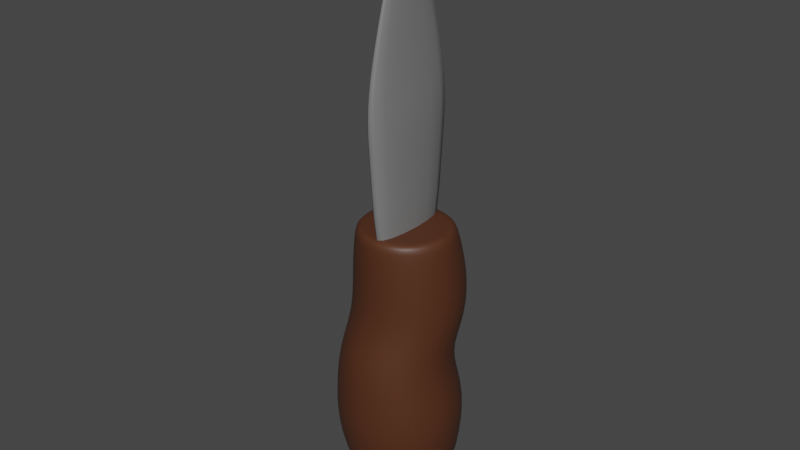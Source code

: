 # Source: Knife.blend  (saved by Blender 2.81.16; exported with 4.5.12 LTS)
import bpy
from mathutils import Matrix  # noqa: F401  (used for matrix-valued properties, if any)

bpy.ops.wm.read_factory_settings(use_empty=True)
scene = bpy.context.scene
scene.name = 'Scene'

# ---- collections
col_collection = bpy.data.collections.new('Collection'); scene.collection.children.link(col_collection)

# ---- materials (node trees are filled in below, after node groups)
mat_blade = bpy.data.materials.new('Blade')
mat_blade.use_transparent_shadow = False
mat_handle = bpy.data.materials.new('Handle')
mat_handle.use_transparent_shadow = False

# ---- material node trees
mat_blade.use_nodes = True; mat_blade.node_tree.nodes.clear()
_N = mat_blade.node_tree.nodes; _L = mat_blade.node_tree.links
n0 = _N.new('ShaderNodeOutputMaterial'); n0.name = 'Material Output'; n0.location = (300, 300)
n1 = _N.new('ShaderNodeBsdfPrincipled'); n1.name = 'Principled BSDF'; n1.location = (10, 300)
n1.distribution = 'GGX'
n1.subsurface_method = 'BURLEY'
n1.inputs[0].default_value = (0.1902, 0.1902, 0.1902, 1.0)
n1.inputs[3].default_value = 1.45
n1.inputs[27].default_value = (0.0, 0.0, 0.0, 1.0)
n1.inputs[28].default_value = 1.0
_L.new(n1.outputs[0], n0.inputs[0])
n0.is_active_output = True
mat_handle.use_nodes = True; mat_handle.node_tree.nodes.clear()
_N = mat_handle.node_tree.nodes; _L = mat_handle.node_tree.links
n0 = _N.new('ShaderNodeOutputMaterial'); n0.name = 'Material Output'; n0.location = (300, 300)
n1 = _N.new('ShaderNodeBsdfPrincipled'); n1.name = 'Principled BSDF'; n1.location = (10, 300)
n1.distribution = 'GGX'
n1.subsurface_method = 'BURLEY'
n1.inputs[0].default_value = (0.08353, 0.02728, 0.01084, 1.0)
n1.inputs[3].default_value = 1.45
n1.inputs[27].default_value = (0.0, 0.0, 0.0, 1.0)
n1.inputs[28].default_value = 1.0
_L.new(n1.outputs[0], n0.inputs[0])
n0.is_active_output = True

# ---- world
world_world = bpy.data.worlds.new('World'); scene.world = world_world
world_world.use_nodes = True; world_world.node_tree.nodes.clear()
_N = world_world.node_tree.nodes; _L = world_world.node_tree.links
n0 = _N.new('ShaderNodeOutputWorld'); n0.name = 'World Output'; n0.location = (300, 300)
n1 = _N.new('ShaderNodeBackground'); n1.name = 'Background'; n1.location = (10, 300)
n1.inputs[0].default_value = (0.05088, 0.05088, 0.05088, 1.0)
_L.new(n1.outputs[0], n0.inputs[0])
n0.is_active_output = True
world_world.color = (0.05088, 0.05088, 0.05088)
world_world.use_sun_shadow = False
world_world.sun_shadow_jitter_overblur = 0.0

# ---- meshes
me_cylinder_001 = bpy.data.meshes.new('Cylinder.001')
me_cylinder_001.from_pydata([(-0.00122, 0.1608, -0.1208), (0.0, 0.1938, 0.1217), (0.05071, 0.1505, -0.1208), (0.07418, 0.1791, 0.1217), (0.09474, 0.121, -0.1208), (0.1371, 0.1371, 0.1217), (0.1242, 0.07702, -0.1208), (0.1791, 0.07418, 0.1217), (0.1345, 0.02509, -0.1208), (0.1938, -8.473e-09, 0.1217), (0.1242, -0.02684, -0.1208), (0.1791, -0.07418, 0.1217), (0.09474, -0.07086, -0.1208), (0.1371, -0.1371, 0.1217), (0.05071, -0.1003, -0.1208), (0.07418, -0.1791, 0.1217), (-0.00122, -0.1106, -0.1208), (2.927e-08, -0.1938, 0.1217), (-0.05315, -0.1003, -0.1208), (-0.07418, -0.1791, 0.1217), (-0.09718, -0.07086, -0.1208), (-0.1371, -0.1371, 0.1217), (-0.1266, -0.02684, -0.1208), (-0.1791, -0.07418, 0.1217), (-0.1369, 0.02509, -0.1208), (-0.1938, 2.311e-09, 0.1217), (-0.1266, 0.07702, -0.1208), (-0.1791, 0.07418, 0.1217), (-0.09718, 0.121, -0.1208), (-0.1371, 0.1371, 0.1217), (-0.05315, 0.1505, -0.1208), (-0.07418, 0.1791, 0.1217), (0.07418, 0.1791, 0.2558), (8.194e-10, 0.1938, 0.2558), (0.1371, 0.1371, 0.2558), (0.1791, 0.07418, 0.2558), (0.1938, -8.473e-09, 0.2558), (0.1791, -0.07418, 0.2558), (0.1371, -0.1371, 0.2558), (0.07418, -0.1791, 0.2558), (3.009e-08, -0.1938, 0.2558), (-0.07418, -0.1791, 0.2558), (-0.1371, -0.1371, 0.2558), (-0.1791, -0.07418, 0.2558), (-0.1938, 2.311e-09, 0.2558), (-0.1791, 0.07418, 0.2558), (-0.1371, 0.1371, 0.2558), (-0.07418, 0.1791, 0.2558), (0.06309, 0.1252, 0.3972), (8.075e-09, 0.1377, 0.3972), (0.1166, 0.08944, 0.3972), (0.1523, 0.03595, 0.3972), (0.1649, -0.02714, 0.3972), (0.1523, -0.09022, 0.3972), (0.1166, -0.1437, 0.3972), (0.06309, -0.1794, 0.3972), (3.297e-08, -0.192, 0.3972), (-0.06309, -0.1794, 0.3972), (-0.1166, -0.1437, 0.3972), (-0.1523, -0.09022, 0.3972), (-0.1649, -0.02714, 0.3972), (-0.1523, 0.03595, 0.3972), (-0.1166, 0.08944, 0.3972), (-0.06309, 0.1252, 0.3972), (0.08677, 0.1724, 0.5198), (0.02263, 0.1852, 0.5198), (0.1412, 0.1361, 0.5198), (0.1775, 0.08172, 0.5198), (0.1902, 0.01758, 0.5198), (0.1775, -0.04657, 0.5198), (0.1412, -0.1009, 0.5198), (0.08677, -0.1373, 0.5198), (0.02263, -0.15, 0.5198), (-0.04152, -0.1373, 0.5198), (-0.0959, -0.1009, 0.5198), (-0.1322, -0.04657, 0.5198), (-0.145, 0.01758, 0.5198), (-0.1322, 0.08172, 0.5198), (-0.0959, 0.1361, 0.5198), (-0.04152, 0.1724, 0.5198), (0.08677, 0.1724, 0.6512), (0.02263, 0.1852, 0.6512), (0.1412, 0.1361, 0.6512), (0.1775, 0.08172, 0.6512), (0.1902, 0.01758, 0.6512), (0.1775, -0.04657, 0.6512), (0.1412, -0.1009, 0.6512), (0.08677, -0.1373, 0.6512), (0.02263, -0.15, 0.6512), (-0.04152, -0.1373, 0.6512), (-0.0959, -0.1009, 0.6512), (-0.1322, -0.04657, 0.6512), (-0.145, 0.01758, 0.6512), (-0.1322, 0.08172, 0.6512), (-0.0959, 0.1361, 0.6512), (-0.04152, 0.1724, 0.6512), (0.07249, 0.1194, 0.8011), (0.02263, 0.1293, 0.8011), (0.1148, 0.09114, 0.8011), (0.143, 0.04887, 0.8011), (0.1529, -0.0009897, 0.8011), (0.143, -0.05085, 0.8011), (0.1148, -0.09312, 0.8011), (0.07249, -0.1214, 0.8011), (0.02263, -0.1313, 0.8011), (-0.02723, -0.1214, 0.8011), (-0.06951, -0.09312, 0.8011), (-0.09775, -0.05085, 0.8011), (-0.1077, -0.0009897, 0.8011), (-0.09775, 0.04887, 0.8011), (-0.06951, 0.09114, 0.8011), (-0.02723, 0.1194, 0.8011), (0.07845, 0.1338, 0.8011), (0.02263, 0.1449, 0.8011), (0.1258, 0.1022, 0.8011), (0.1574, 0.05483, 0.8011), (0.1685, -0.0009897, 0.8011), (0.1574, -0.05681, 0.8011), (0.1258, -0.1041, 0.8011), (0.07845, -0.1358, 0.8011), (0.02263, -0.1469, 0.8011), (-0.03319, -0.1358, 0.8011), (-0.08052, -0.1041, 0.8011), (-0.1121, -0.05681, 0.8011), (-0.1232, -0.0009897, 0.8011), (-0.1121, 0.05483, 0.8011), (-0.08052, 0.1022, 0.8011), (-0.03319, 0.1338, 0.8011), (-0.00983, -0.1255, 0.6121), (0.0003009, -0.1674, 1.239), (-0.00983, 0.1255, 0.6121), (0.0003009, 0.1674, 1.239), (0.0609, -0.1255, 0.6121), (0.05077, -0.1674, 1.239), (0.0609, 0.1255, 0.6121), (0.05077, 0.1674, 1.239), (-0.00983, -0.1573, 0.9805), (-0.00983, 0.1573, 0.9805), (0.0609, 0.1573, 0.9805), (0.0609, -0.1573, 0.9805), (-0.00983, -0.1731, 1.125), (-0.00983, 0.1731, 1.125), (0.0609, 0.1731, 1.125), (0.0609, -0.1731, 1.125), (0.009323, -0.1075, 1.451), (0.009323, 0.1075, 1.451), (0.04174, 0.1075, 1.451), (0.04174, -0.1075, 1.451), (0.01961, -0.03933, 1.636), (0.01961, 0.03933, 1.636), (0.03146, 0.03933, 1.636), (0.03146, -0.03933, 1.636), (0.0245, -0.006835, 1.7), (0.0245, 0.006835, 1.7), (0.02656, 0.006835, 1.7), (0.02656, -0.006835, 1.7)], [], [(0, 1, 3, 2), (2, 3, 5, 4), (4, 5, 7, 6), (6, 7, 9, 8), (8, 9, 11, 10), (10, 11, 13, 12), (12, 13, 15, 14), (14, 15, 17, 16), (16, 17, 19, 18), (18, 19, 21, 20), (20, 21, 23, 22), (22, 23, 25, 24), (24, 25, 27, 26), (26, 27, 29, 28), (11, 9, 36, 37), (28, 29, 31, 30), (30, 31, 1, 0), (0, 2, 4, 6, 8, 10, 12, 14, 16, 18, 20, 22, 24, 26, 28, 30), (36, 35, 51, 52), (21, 19, 41, 42), (31, 29, 46, 47), (7, 5, 34, 35), (17, 15, 39, 40), (3, 1, 33, 32), (27, 25, 44, 45), (13, 11, 37, 38), (23, 21, 42, 43), (1, 31, 47, 33), (9, 7, 35, 36), (19, 17, 40, 41), (29, 27, 45, 46), (5, 3, 32, 34), (15, 13, 38, 39), (25, 23, 43, 44), (57, 56, 72, 73), (44, 43, 59, 60), (37, 36, 52, 53), (45, 44, 60, 61), (38, 37, 53, 54), (46, 45, 61, 62), (39, 38, 54, 55), (47, 46, 62, 63), (40, 39, 55, 56), (32, 33, 49, 48), (33, 47, 63, 49), (41, 40, 56, 57), (34, 32, 48, 50), (42, 41, 57, 58), (35, 34, 50, 51), (43, 42, 58, 59), (78, 77, 93, 94), (50, 48, 64, 66), (58, 57, 73, 74), (51, 50, 66, 67), (59, 58, 74, 75), (52, 51, 67, 68), (60, 59, 75, 76), (53, 52, 68, 69), (61, 60, 76, 77), (54, 53, 69, 70), (62, 61, 77, 78), (55, 54, 70, 71), (63, 62, 78, 79), (56, 55, 71, 72), (48, 49, 65, 64), (49, 63, 79, 65), (92, 91, 123, 124), (71, 70, 86, 87), (79, 78, 94, 95), (72, 71, 87, 88), (64, 65, 81, 80), (65, 79, 95, 81), (73, 72, 88, 89), (66, 64, 80, 82), (74, 73, 89, 90), (67, 66, 82, 83), (75, 74, 90, 91), (68, 67, 83, 84), (76, 75, 91, 92), (69, 68, 84, 85), (77, 76, 92, 93), (70, 69, 85, 86), (96, 97, 111, 110, 109, 108, 107, 106, 105, 104, 103, 102, 101, 100, 99, 98), (85, 84, 116, 117), (93, 92, 124, 125), (86, 85, 117, 118), (94, 93, 125, 126), (87, 86, 118, 119), (95, 94, 126, 127), (88, 87, 119, 120), (80, 81, 113, 112), (81, 95, 127, 113), (89, 88, 120, 121), (82, 80, 112, 114), (90, 89, 121, 122), (83, 82, 114, 115), (91, 90, 122, 123), (84, 83, 115, 116), (97, 96, 112, 113), (96, 98, 114, 112), (98, 99, 115, 114), (99, 100, 116, 115), (100, 101, 117, 116), (101, 102, 118, 117), (102, 103, 119, 118), (103, 104, 120, 119), (104, 105, 121, 120), (105, 106, 122, 121), (106, 107, 123, 122), (107, 108, 124, 123), (108, 109, 125, 124), (109, 110, 126, 125), (110, 111, 127, 126), (111, 97, 113, 127), (140, 129, 131, 141), (141, 131, 135, 142), (142, 135, 133, 143), (143, 133, 129, 140), (130, 134, 132, 128), (135, 131, 145, 146), (132, 139, 136, 128), (134, 138, 139, 132), (130, 137, 138, 134), (128, 136, 137, 130), (139, 143, 140, 136), (138, 142, 143, 139), (137, 141, 142, 138), (136, 140, 141, 137), (147, 146, 150, 151), (133, 135, 146, 147), (131, 129, 144, 145), (129, 133, 147, 144), (151, 150, 154, 155), (145, 144, 148, 149), (144, 147, 151, 148), (146, 145, 149, 150), (154, 153, 152, 155), (149, 148, 152, 153), (148, 151, 155, 152), (150, 149, 153, 154)])
me_cylinder_001.polygons.foreach_set('use_smooth', [True] * 140)
me_cylinder_001.polygons.foreach_set('material_index', [1, 1, 1, 1, 1, 1, 1, 1, 1, 1, 1, 1, 1, 1, 1, 1, 1, 1, 1, 1, 1, 1, 1, 1, 1, 1, 1, 1, 1, 1, 1, 1, 1, 1, 1, 1, 1, 1, 1, 1, 1, 1, 1, 1, 1, 1, 1, 1, 1, 1, 1, 1, 1, 1, 1, 1, 1, 1, 1, 1, 1, 1, 1, 1, 1, 1, 1, 1, 1, 1, 1, 1, 1, 1, 1, 1, 1, 1, 1, 1, 1, 1, 1, 1, 1, 1, 1, 1, 1, 1, 1, 1, 1, 1, 1, 1, 1, 1, 1, 1, 1, 1, 1, 1, 1, 1, 1, 1, 1, 1, 1, 1, 1, 1, 0, 0, 0, 0, 0, 0, 0, 0, 0, 0, 0, 0, 0, 0, 0, 0, 0, 0, 0, 0, 0, 0, 0, 0, 0, 0])
_uv = me_cylinder_001.uv_layers.new(name='UVMap')
_uv.uv.foreach_set('vector', [1.0, 0.5, 1.0, 1.0, 0.9375, 1.0, 0.9375, 0.5, 0.9375, 0.5, 0.9375, 1.0, 0.875, 1.0, 0.875, 0.5, 0.875, 0.5, 0.875, 1.0, 0.8125, 1.0, 0.8125, 0.5, 0.8125, 0.5, 0.8125, 1.0, 0.75, 1.0, 0.75, 0.5, 0.75, 0.5, 0.75, 1.0, 0.6875, 1.0, 0.6875, 0.5, 0.6875, 0.5, 0.6875, 1.0, 0.625, 1.0, 0.625, 0.5, 0.625, 0.5, 0.625, 1.0, 0.5625, 1.0, 0.5625, 0.5, 0.5625, 0.5, 0.5625, 1.0, 0.5, 1.0, 0.5, 0.5, 0.5, 0.5, 0.5, 1.0, 0.4375, 1.0, 0.4375, 0.5, 0.4375, 0.5, 0.4375, 1.0, 0.375, 1.0, 0.375, 0.5, 0.375, 0.5, 0.375, 1.0, 0.3125, 1.0, 0.3125, 0.5, 0.3125, 0.5, 0.3125, 1.0, 0.25, 1.0, 0.25, 0.5, 0.25, 0.5, 0.25, 1.0, 0.1875, 1.0, 0.1875, 0.5, 0.1875, 0.5, 0.1875, 1.0, 0.125, 1.0, 0.125, 0.5, 0.6875, 1.0, 0.75, 1.0, 0.75, 1.0, 0.6875, 1.0, 0.125, 0.5, 0.125, 1.0, 0.0625, 1.0, 0.0625, 0.5, 0.0625, 0.5, 0.0625, 1.0, 0.0, 1.0, 0.0, 0.5, 0.75, 0.49, 0.8418, 0.4717, 0.9197, 0.4197, 0.9717, 0.3418, 0.99, 0.25, 0.9717, 0.1582, 0.9197, 0.08029, 0.8418, 0.02827, 0.75, 0.01, 0.6582, 0.02827, 0.5803, 0.08029, 0.5283, 0.1582, 0.51, 0.25, 0.5283, 0.3418, 0.5803, 0.4197, 0.6582, 0.4717, 0.75, 1.0, 0.8125, 1.0, 0.8125, 1.0, 0.75, 1.0, 0.375, 1.0, 0.4375, 1.0, 0.4375, 1.0, 0.375, 1.0, 0.0625, 1.0, 0.125, 1.0, 0.125, 1.0, 0.0625, 1.0, 0.8125, 1.0, 0.875, 1.0, 0.875, 1.0, 0.8125, 1.0, 0.5, 1.0, 0.5625, 1.0, 0.5625, 1.0, 0.5, 1.0, 0.9375, 1.0, 1.0, 1.0, 1.0, 1.0, 0.9375, 1.0, 0.1875, 1.0, 0.25, 1.0, 0.25, 1.0, 0.1875, 1.0, 0.625, 1.0, 0.6875, 1.0, 0.6875, 1.0, 0.625, 1.0, 0.3125, 1.0, 0.375, 1.0, 0.375, 1.0, 0.3125, 1.0, 0.0, 1.0, 0.0625, 1.0, 0.0625, 1.0, 0.0, 1.0, 0.75, 1.0, 0.8125, 1.0, 0.8125, 1.0, 0.75, 1.0, 0.4375, 1.0, 0.5, 1.0, 0.5, 1.0, 0.4375, 1.0, 0.125, 1.0, 0.1875, 1.0, 0.1875, 1.0, 0.125, 1.0, 0.875, 1.0, 0.9375, 1.0, 0.9375, 1.0, 0.875, 1.0, 0.5625, 1.0, 0.625, 1.0, 0.625, 1.0, 0.5625, 1.0, 0.25, 1.0, 0.3125, 1.0, 0.3125, 1.0, 0.25, 1.0, 0.4375, 1.0, 0.5, 1.0, 0.5, 1.0, 0.4375, 1.0, 0.25, 1.0, 0.3125, 1.0, 0.3125, 1.0, 0.25, 1.0, 0.6875, 1.0, 0.75, 1.0, 0.75, 1.0, 0.6875, 1.0, 0.1875, 1.0, 0.25, 1.0, 0.25, 1.0, 0.1875, 1.0, 0.625, 1.0, 0.6875, 1.0, 0.6875, 1.0, 0.625, 1.0, 0.125, 1.0, 0.1875, 1.0, 0.1875, 1.0, 0.125, 1.0, 0.5625, 1.0, 0.625, 1.0, 0.625, 1.0, 0.5625, 1.0, 0.0625, 1.0, 0.125, 1.0, 0.125, 1.0, 0.0625, 1.0, 0.5, 1.0, 0.5625, 1.0, 0.5625, 1.0, 0.5, 1.0, 0.9375, 1.0, 1.0, 1.0, 1.0, 1.0, 0.9375, 1.0, 0.0, 1.0, 0.0625, 1.0, 0.0625, 1.0, 0.0, 1.0, 0.4375, 1.0, 0.5, 1.0, 0.5, 1.0, 0.4375, 1.0, 0.875, 1.0, 0.9375, 1.0, 0.9375, 1.0, 0.875, 1.0, 0.375, 1.0, 0.4375, 1.0, 0.4375, 1.0, 0.375, 1.0, 0.8125, 1.0, 0.875, 1.0, 0.875, 1.0, 0.8125, 1.0, 0.3125, 1.0, 0.375, 1.0, 0.375, 1.0, 0.3125, 1.0, 0.125, 1.0, 0.1875, 1.0, 0.1875, 1.0, 0.125, 1.0, 0.875, 1.0, 0.9375, 1.0, 0.9375, 1.0, 0.875, 1.0, 0.375, 1.0, 0.4375, 1.0, 0.4375, 1.0, 0.375, 1.0, 0.8125, 1.0, 0.875, 1.0, 0.875, 1.0, 0.8125, 1.0, 0.3125, 1.0, 0.375, 1.0, 0.375, 1.0, 0.3125, 1.0, 0.75, 1.0, 0.8125, 1.0, 0.8125, 1.0, 0.75, 1.0, 0.25, 1.0, 0.3125, 1.0, 0.3125, 1.0, 0.25, 1.0, 0.6875, 1.0, 0.75, 1.0, 0.75, 1.0, 0.6875, 1.0, 0.1875, 1.0, 0.25, 1.0, 0.25, 1.0, 0.1875, 1.0, 0.625, 1.0, 0.6875, 1.0, 0.6875, 1.0, 0.625, 1.0, 0.125, 1.0, 0.1875, 1.0, 0.1875, 1.0, 0.125, 1.0, 0.5625, 1.0, 0.625, 1.0, 0.625, 1.0, 0.5625, 1.0, 0.0625, 1.0, 0.125, 1.0, 0.125, 1.0, 0.0625, 1.0, 0.5, 1.0, 0.5625, 1.0, 0.5625, 1.0, 0.5, 1.0, 0.9375, 1.0, 1.0, 1.0, 1.0, 1.0, 0.9375, 1.0, 0.0, 1.0, 0.0625, 1.0, 0.0625, 1.0, 0.0, 1.0, 0.25, 1.0, 0.3125, 1.0, 0.3125, 1.0, 0.25, 1.0, 0.5625, 1.0, 0.625, 1.0, 0.625, 1.0, 0.5625, 1.0, 0.0625, 1.0, 0.125, 1.0, 0.125, 1.0, 0.0625, 1.0, 0.5, 1.0, 0.5625, 1.0, 0.5625, 1.0, 0.5, 1.0, 0.9375, 1.0, 1.0, 1.0, 1.0, 1.0, 0.9375, 1.0, 0.0, 1.0, 0.0625, 1.0, 0.0625, 1.0, 0.0, 1.0, 0.4375, 1.0, 0.5, 1.0, 0.5, 1.0, 0.4375, 1.0, 0.875, 1.0, 0.9375, 1.0, 0.9375, 1.0, 0.875, 1.0, 0.375, 1.0, 0.4375, 1.0, 0.4375, 1.0, 0.375, 1.0, 0.8125, 1.0, 0.875, 1.0, 0.875, 1.0, 0.8125, 1.0, 0.3125, 1.0, 0.375, 1.0, 0.375, 1.0, 0.3125, 1.0, 0.75, 1.0, 0.8125, 1.0, 0.8125, 1.0, 0.75, 1.0, 0.25, 1.0, 0.3125, 1.0, 0.3125, 1.0, 0.25, 1.0, 0.6875, 1.0, 0.75, 1.0, 0.75, 1.0, 0.6875, 1.0, 0.1875, 1.0, 0.25, 1.0, 0.25, 1.0, 0.1875, 1.0, 0.625, 1.0, 0.6875, 1.0, 0.6875, 1.0, 0.625, 1.0, 0.332, 0.4481, 0.25, 0.4644, 0.168, 0.4481, 0.09841, 0.4016, 0.05194, 0.332, 0.03562, 0.25, 0.05194, 0.168, 0.09841, 0.09841, 0.168, 0.05194, 0.25, 0.03562, 0.332, 0.05194, 0.4016, 0.09841, 0.4481, 0.168, 0.4644, 0.25, 0.4481, 0.332, 0.4016, 0.4016, 0.6875, 1.0, 0.75, 1.0, 0.75, 1.0, 0.6875, 1.0, 0.1875, 1.0, 0.25, 1.0, 0.25, 1.0, 0.1875, 1.0, 0.625, 1.0, 0.6875, 1.0, 0.6875, 1.0, 0.625, 1.0, 0.125, 1.0, 0.1875, 1.0, 0.1875, 1.0, 0.125, 1.0, 0.5625, 1.0, 0.625, 1.0, 0.625, 1.0, 0.5625, 1.0, 0.0625, 1.0, 0.125, 1.0, 0.125, 1.0, 0.0625, 1.0, 0.5, 1.0, 0.5625, 1.0, 0.5625, 1.0, 0.5, 1.0, 0.9375, 1.0, 1.0, 1.0, 1.0, 1.0, 0.9375, 1.0, 0.0, 1.0, 0.0625, 1.0, 0.0625, 1.0, 0.0, 1.0, 0.4375, 1.0, 0.5, 1.0, 0.5, 1.0, 0.4375, 1.0, 0.875, 1.0, 0.9375, 1.0, 0.9375, 1.0, 0.875, 1.0, 0.375, 1.0, 0.4375, 1.0, 0.4375, 1.0, 0.375, 1.0, 0.8125, 1.0, 0.875, 1.0, 0.875, 1.0, 0.8125, 1.0, 0.3125, 1.0, 0.375, 1.0, 0.375, 1.0, 0.3125, 1.0, 0.75, 1.0, 0.8125, 1.0, 0.8125, 1.0, 0.75, 1.0, 0.25, 0.4644, 0.332, 0.4481, 0.3418, 0.4717, 0.25, 0.49, 0.332, 0.4481, 0.4016, 0.4016, 0.4197, 0.4197, 0.3418, 0.4717, 0.4016, 0.4016, 0.4481, 0.332, 0.4717, 0.3418, 0.4197, 0.4197, 0.4481, 0.332, 0.4644, 0.25, 0.49, 0.25, 0.4717, 0.3418, 0.4644, 0.25, 0.4481, 0.168, 0.4717, 0.1582, 0.49, 0.25, 0.4481, 0.168, 0.4016, 0.09841, 0.4197, 0.08029, 0.4717, 0.1582, 0.4016, 0.09841, 0.332, 0.05194, 0.3418, 0.02827, 0.4197, 0.08029, 0.332, 0.05194, 0.25, 0.03562, 0.25, 0.01, 0.3418, 0.02827, 0.25, 0.03562, 0.168, 0.05194, 0.1582, 0.02827, 0.25, 0.01, 0.168, 0.05194, 0.09841, 0.09841, 0.08029, 0.08029, 0.1582, 0.02827, 0.09841, 0.09841, 0.05194, 0.168, 0.02827, 0.1582, 0.08029, 0.08029, 0.05194, 0.168, 0.03562, 0.25, 0.01, 0.25, 0.02827, 0.1582, 0.03562, 0.25, 0.05194, 0.332, 0.02827, 0.3418, 0.01, 0.25, 0.05194, 0.332, 0.09841, 0.4016, 0.08029, 0.4197, 0.02827, 0.3418, 0.09841, 0.4016, 0.168, 0.4481, 0.1582, 0.4717, 0.08029, 0.4197, 0.168, 0.4481, 0.25, 0.4644, 0.25, 0.49, 0.1582, 0.4717, 0.5796, 0.0, 0.625, 0.0, 0.625, 0.25, 0.5796, 0.25, 0.5796, 0.25, 0.625, 0.25, 0.625, 0.5, 0.5796, 0.5, 0.5796, 0.5, 0.625, 0.5, 0.625, 0.75, 0.5796, 0.75, 0.5796, 0.75, 0.625, 0.75, 0.625, 1.0, 0.5796, 1.0, 0.125, 0.5, 0.375, 0.5, 0.375, 0.75, 0.125, 0.75, 0.625, 0.5, 0.625, 0.25, 0.625, 0.25, 0.625, 0.5, 0.375, 0.75, 0.522, 0.75, 0.522, 1.0, 0.375, 1.0, 0.375, 0.5, 0.522, 0.5, 0.522, 0.75, 0.375, 0.75, 0.375, 0.25, 0.522, 0.25, 0.522, 0.5, 0.375, 0.5, 0.375, 0.0, 0.522, 0.0, 0.522, 0.25, 0.375, 0.25, 0.522, 0.75, 0.5796, 0.75, 0.5796, 1.0, 0.522, 1.0, 0.522, 0.5, 0.5796, 0.5, 0.5796, 0.75, 0.522, 0.75, 0.522, 0.25, 0.5796, 0.25, 0.5796, 0.5, 0.522, 0.5, 0.522, 0.0, 0.5796, 0.0, 0.5796, 0.25, 0.522, 0.25, 0.625, 0.75, 0.625, 0.5, 0.625, 0.5, 0.625, 0.75, 0.625, 0.75, 0.625, 0.5, 0.625, 0.5, 0.625, 0.75, 0.625, 0.25, 0.625, 0.0, 0.625, 0.0, 0.625, 0.25, 0.625, 1.0, 0.625, 0.75, 0.625, 0.75, 0.625, 1.0, 0.625, 0.75, 0.625, 0.5, 0.625, 0.5, 0.625, 0.75, 0.625, 0.25, 0.625, 0.0, 0.625, 0.0, 0.625, 0.25, 0.625, 1.0, 0.625, 0.75, 0.625, 0.75, 0.625, 1.0, 0.625, 0.5, 0.625, 0.25, 0.625, 0.25, 0.625, 0.5, 0.625, 0.5, 0.875, 0.5, 0.875, 0.75, 0.625, 0.75, 0.625, 0.25, 0.625, 0.0, 0.625, 0.0, 0.625, 0.25, 0.625, 1.0, 0.625, 0.75, 0.625, 0.75, 0.625, 1.0, 0.625, 0.5, 0.625, 0.25, 0.625, 0.25, 0.625, 0.5])
me_cylinder_001.materials.append(mat_blade)
me_cylinder_001.materials.append(mat_handle)
me_cylinder_001.use_remesh_fix_poles = True
me_cylinder_001.use_remesh_preserve_attributes = False
me_cylinder_001.use_mirror_vertex_groups = False
me_cylinder_001.update()

# ---- objects
ob_cylinder = bpy.data.objects.new('Cylinder', me_cylinder_001)

# ---- transforms, parenting, visibility, modifiers, constraints
ob_cylinder.location = (0.0, 0.0, 0.0)
ob_cylinder.lineart.crease_threshold = 0.0
_m = ob_cylinder.modifiers.new('Subdivision', 'SUBSURF')
_m.uv_smooth = 'PRESERVE_CORNERS'
_m.show_only_control_edges = False

# ---- collection membership
col_collection.objects.link(ob_cylinder)

# ---- scene / render settings (as saved in the file)
scene.frame_start = 1; scene.frame_end = 250; scene.frame_set(1)
scene.render.engine = 'BLENDER_EEVEE_NEXT'
scene.cycles.use_denoising = False
scene.cycles.samples = 128
scene.cycles.sampling_pattern = 'TABULATED_SOBOL'
scene.cycles.use_adaptive_sampling = False
scene.cycles.use_light_tree = False
scene.view_settings.view_transform = 'Filmic'
bpy.context.view_layer.update()

# ---- added for rendering (the .blend has no active camera and no usable light): camera, sun
cam_auto = bpy.data.cameras.new('AutoCamera')
cam_auto.lens = 50.0
cam_auto.sensor_width = 36.0
cam_auto.clip_end = 1000.0
ob_auto_camera = bpy.data.objects.new('AutoCamera', cam_auto)
scene.collection.objects.link(ob_auto_camera)
ob_auto_camera.location = (1.7594, -2.11127, 2.19717)
ob_auto_camera.rotation_euler = (1.09748, -7.21219e-08, 0.694738)
scene.camera = ob_auto_camera
light_auto_sun = bpy.data.lights.new('AutoSun', 'SUN')
light_auto_sun.energy = 3.0
light_auto_sun.angle = 0.0523599
ob_auto_sun = bpy.data.objects.new('AutoSun', light_auto_sun)
scene.collection.objects.link(ob_auto_sun)
ob_auto_sun.rotation_euler = (0.872665, 0.174533, 0.523599)
bpy.context.view_layer.update()
